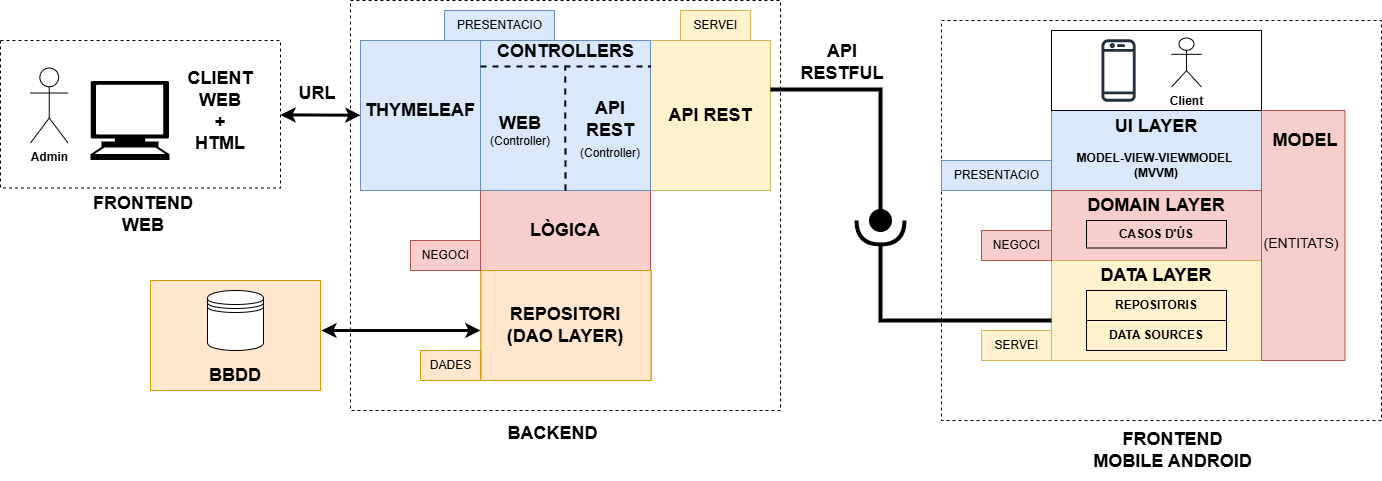

The diagram above was exported from draw.io. Its source (the exported page's mxGraphModel, read from the mxfile embedded in the PNG):
<mxGraphModel dx="2862" dy="998" grid="1" gridSize="10" guides="1" tooltips="1" connect="1" arrows="1" fold="1" page="1" pageScale="1" pageWidth="827" pageHeight="1169" math="0" shadow="0">
  <root>
    <mxCell id="0" />
    <mxCell id="1" parent="0" />
    <mxCell id="pO9rBsOpaQZrhsU4fofn-4" value="" style="rounded=0;whiteSpace=wrap;html=1;dashed=1;fillColor=none;" parent="1" vertex="1">
      <mxGeometry x="210" y="170" width="430" height="410" as="geometry" />
    </mxCell>
    <mxCell id="pO9rBsOpaQZrhsU4fofn-5" value="&lt;p data-pm-slice=&quot;1 1 []&quot;&gt;&lt;b&gt;&lt;font style=&quot;font-size: 18px;&quot;&gt;LÒGICA&lt;/font&gt;&lt;/b&gt;&lt;/p&gt;" style="rounded=0;whiteSpace=wrap;html=1;fillColor=#f8cecc;strokeColor=#b85450;" parent="1" vertex="1">
      <mxGeometry x="340" y="360" width="170" height="80" as="geometry" />
    </mxCell>
    <mxCell id="pO9rBsOpaQZrhsU4fofn-6" value="" style="rounded=0;whiteSpace=wrap;html=1;" parent="1" vertex="1">
      <mxGeometry x="360" y="280" width="130" height="80" as="geometry" />
    </mxCell>
    <mxCell id="pO9rBsOpaQZrhsU4fofn-7" value="" style="rounded=0;whiteSpace=wrap;html=1;fillColor=#fff2cc;strokeColor=#d6b656;" parent="1" vertex="1">
      <mxGeometry x="510" y="210" width="120" height="150" as="geometry" />
    </mxCell>
    <mxCell id="pO9rBsOpaQZrhsU4fofn-8" value="" style="rounded=0;whiteSpace=wrap;html=1;fillColor=#dae8fc;strokeColor=#6c8ebf;" parent="1" vertex="1">
      <mxGeometry x="340" y="210" width="170" height="150" as="geometry" />
    </mxCell>
    <mxCell id="pO9rBsOpaQZrhsU4fofn-9" value="" style="rounded=0;whiteSpace=wrap;html=1;fillColor=#dae8fc;strokeColor=#6c8ebf;" parent="1" vertex="1">
      <mxGeometry x="220" y="210" width="120" height="150" as="geometry" />
    </mxCell>
    <mxCell id="pO9rBsOpaQZrhsU4fofn-10" value="&lt;span style=&quot;font-size: 18px;&quot;&gt;CONTROLLERS&lt;/span&gt;" style="text;html=1;align=center;verticalAlign=middle;whiteSpace=wrap;rounded=0;fontStyle=1" parent="1" vertex="1">
      <mxGeometry x="362" y="211" width="127" height="20" as="geometry" />
    </mxCell>
    <mxCell id="pO9rBsOpaQZrhsU4fofn-14" value="" style="line;strokeWidth=2;html=1;dashed=1;" parent="1" vertex="1">
      <mxGeometry x="340" y="231" width="170" height="10" as="geometry" />
    </mxCell>
    <mxCell id="pO9rBsOpaQZrhsU4fofn-22" value="" style="endArrow=none;dashed=1;html=1;rounded=0;exitX=0.5;exitY=1;exitDx=0;exitDy=0;entryX=0.498;entryY=0.4;entryDx=0;entryDy=0;entryPerimeter=0;strokeWidth=2;" parent="1" source="pO9rBsOpaQZrhsU4fofn-8" target="pO9rBsOpaQZrhsU4fofn-14" edge="1">
      <mxGeometry width="50" height="50" relative="1" as="geometry">
        <mxPoint x="403" y="310" as="sourcePoint" />
        <mxPoint x="425" y="240" as="targetPoint" />
      </mxGeometry>
    </mxCell>
    <mxCell id="pO9rBsOpaQZrhsU4fofn-24" value="&lt;span style=&quot;font-size: 18px;&quot;&gt;WEB&lt;/span&gt;&lt;div&gt;&lt;span style=&quot;font-weight: normal;&quot;&gt;(Controller)&lt;/span&gt;&lt;/div&gt;" style="text;html=1;align=center;verticalAlign=middle;whiteSpace=wrap;rounded=0;fontStyle=1" parent="1" vertex="1">
      <mxGeometry x="340" y="275" width="80" height="50" as="geometry" />
    </mxCell>
    <mxCell id="pO9rBsOpaQZrhsU4fofn-26" value="&lt;span style=&quot;font-size: 18px;&quot;&gt;API&lt;/span&gt;&lt;div&gt;&lt;span style=&quot;font-size: 18px;&quot;&gt;REST&lt;/span&gt;&lt;/div&gt;&lt;div&gt;&lt;span style=&quot;font-weight: 400;&quot;&gt;(Controller)&lt;/span&gt;&lt;span style=&quot;font-size: 18px;&quot;&gt;&lt;/span&gt;&lt;/div&gt;" style="text;html=1;align=center;verticalAlign=middle;whiteSpace=wrap;rounded=0;fontStyle=1" parent="1" vertex="1">
      <mxGeometry x="430" y="270" width="80" height="60" as="geometry" />
    </mxCell>
    <mxCell id="pO9rBsOpaQZrhsU4fofn-28" value="&lt;span style=&quot;font-size: 18px;&quot;&gt;THYMELEAF&lt;/span&gt;" style="text;html=1;align=center;verticalAlign=middle;whiteSpace=wrap;rounded=0;fontStyle=1" parent="1" vertex="1">
      <mxGeometry x="228.25" y="270" width="103.5" height="20" as="geometry" />
    </mxCell>
    <mxCell id="pO9rBsOpaQZrhsU4fofn-33" value="&lt;span style=&quot;font-size: 18px;&quot;&gt;API&amp;nbsp;&lt;/span&gt;&lt;span style=&quot;font-size: 18px; background-color: transparent; color: light-dark(rgb(0, 0, 0), rgb(255, 255, 255));&quot;&gt;REST&lt;/span&gt;" style="text;html=1;align=center;verticalAlign=middle;whiteSpace=wrap;rounded=0;fontStyle=1" parent="1" vertex="1">
      <mxGeometry x="530" y="252.5" width="80" height="65" as="geometry" />
    </mxCell>
    <mxCell id="pO9rBsOpaQZrhsU4fofn-34" value="&lt;span style=&quot;font-size: 18px;&quot;&gt;BACKEND&amp;nbsp;&lt;/span&gt;" style="text;html=1;align=center;verticalAlign=middle;whiteSpace=wrap;rounded=0;fontStyle=1" parent="1" vertex="1">
      <mxGeometry x="340" y="580" width="150" height="45" as="geometry" />
    </mxCell>
    <mxCell id="pO9rBsOpaQZrhsU4fofn-35" value="" style="group;fillColor=#ffe6cc;strokeColor=#d79b00;" parent="1" connectable="0" vertex="1">
      <mxGeometry x="340.5" y="440" width="170" height="110" as="geometry" />
    </mxCell>
    <mxCell id="pO9rBsOpaQZrhsU4fofn-1" value="" style="rounded=0;whiteSpace=wrap;html=1;fillColor=#ffe6cc;strokeColor=#d79b00;" parent="pO9rBsOpaQZrhsU4fofn-35" vertex="1">
      <mxGeometry width="170" height="110" as="geometry" />
    </mxCell>
    <mxCell id="pO9rBsOpaQZrhsU4fofn-3" value="&lt;span style=&quot;font-size: 18px;&quot;&gt;REPOSITORI&lt;/span&gt;&lt;div&gt;&lt;span style=&quot;font-size: 18px;&quot;&gt;(DAO LAYER)&lt;/span&gt;&lt;/div&gt;" style="text;html=1;align=center;verticalAlign=middle;whiteSpace=wrap;rounded=0;fontStyle=1" parent="pO9rBsOpaQZrhsU4fofn-35" vertex="1">
      <mxGeometry x="24.75" y="25" width="120.5" height="60" as="geometry" />
    </mxCell>
    <mxCell id="pO9rBsOpaQZrhsU4fofn-61" value="" style="rounded=0;whiteSpace=wrap;html=1;dashed=1;fillColor=none;" parent="1" vertex="1">
      <mxGeometry x="801" y="190" width="440" height="400" as="geometry" />
    </mxCell>
    <mxCell id="pO9rBsOpaQZrhsU4fofn-64" value="" style="rounded=0;whiteSpace=wrap;html=1;dashed=1;fillColor=none;" parent="1" vertex="1">
      <mxGeometry x="-140" y="210" width="280" height="147.5" as="geometry" />
    </mxCell>
    <mxCell id="pO9rBsOpaQZrhsU4fofn-65" value="" style="shape=mxgraph.signs.tech.computer;html=1;pointerEvents=1;fillColor=#000000;strokeColor=none;verticalLabelPosition=bottom;verticalAlign=top;align=center;" parent="1" vertex="1">
      <mxGeometry x="-50" y="250.5" width="79" height="79" as="geometry" />
    </mxCell>
    <mxCell id="pO9rBsOpaQZrhsU4fofn-66" value="Admin" style="shape=umlActor;verticalLabelPosition=bottom;verticalAlign=top;html=1;outlineConnect=0;fontStyle=1" parent="1" vertex="1">
      <mxGeometry x="-110" y="237.5" width="37.5" height="75" as="geometry" />
    </mxCell>
    <mxCell id="pO9rBsOpaQZrhsU4fofn-69" value="&lt;span style=&quot;font-size: 18px;&quot;&gt;CLIENT WEB&lt;/span&gt;&lt;div&gt;&lt;span style=&quot;font-size: 18px;&quot;&gt;+&lt;/span&gt;&lt;/div&gt;&lt;div&gt;&lt;span style=&quot;font-size: 18px;&quot;&gt;HTML&lt;/span&gt;&lt;/div&gt;" style="text;html=1;align=center;verticalAlign=middle;whiteSpace=wrap;rounded=0;fontStyle=1" parent="1" vertex="1">
      <mxGeometry x="40" y="232" width="80" height="97.5" as="geometry" />
    </mxCell>
    <mxCell id="pO9rBsOpaQZrhsU4fofn-71" value="&lt;span style=&quot;font-size: 18px;&quot;&gt;FRONTEND&lt;/span&gt;&lt;div&gt;&lt;span style=&quot;font-size: 18px;&quot;&gt;WEB&lt;/span&gt;&lt;/div&gt;" style="text;html=1;align=center;verticalAlign=middle;whiteSpace=wrap;rounded=0;fontStyle=1" parent="1" vertex="1">
      <mxGeometry x="-72.5" y="357.5" width="150" height="52.5" as="geometry" />
    </mxCell>
    <mxCell id="pO9rBsOpaQZrhsU4fofn-73" value="&lt;span style=&quot;font-size: 18px;&quot;&gt;FRONTEND&lt;/span&gt;&lt;div&gt;&lt;span style=&quot;font-size: 18px;&quot;&gt;MOBILE ANDROID&lt;/span&gt;&lt;/div&gt;" style="text;html=1;align=center;verticalAlign=middle;whiteSpace=wrap;rounded=0;fontStyle=1" parent="1" vertex="1">
      <mxGeometry x="946" y="590" width="173" height="60" as="geometry" />
    </mxCell>
    <mxCell id="pO9rBsOpaQZrhsU4fofn-79" value="" style="rounded=0;whiteSpace=wrap;html=1;fillColor=#dae8fc;strokeColor=#6c8ebf;" parent="1" vertex="1">
      <mxGeometry x="911" y="280" width="210" height="80" as="geometry" />
    </mxCell>
    <mxCell id="pO9rBsOpaQZrhsU4fofn-85" value="&lt;font style=&quot;font-size: 12px;&quot;&gt;MODEL-VIEW-VIEWMODEL&amp;nbsp;&lt;/font&gt;&lt;div&gt;&lt;font style=&quot;font-size: 12px;&quot;&gt;(MVVM)&lt;/font&gt;&lt;/div&gt;" style="text;html=1;align=center;verticalAlign=middle;whiteSpace=wrap;rounded=0;fontStyle=1" parent="1" vertex="1">
      <mxGeometry x="911" y="325" width="210" height="20" as="geometry" />
    </mxCell>
    <mxCell id="pO9rBsOpaQZrhsU4fofn-86" value="&lt;span style=&quot;font-size: 18px;&quot;&gt;UI LAYER&lt;/span&gt;" style="text;html=1;align=center;verticalAlign=middle;whiteSpace=wrap;rounded=0;fontStyle=1" parent="1" vertex="1">
      <mxGeometry x="911" y="281" width="210" height="30" as="geometry" />
    </mxCell>
    <mxCell id="pO9rBsOpaQZrhsU4fofn-87" value="" style="rounded=0;whiteSpace=wrap;html=1;fillColor=#f8cecc;strokeColor=#b85450;" parent="1" vertex="1">
      <mxGeometry x="911" y="360" width="210" height="70" as="geometry" />
    </mxCell>
    <mxCell id="pO9rBsOpaQZrhsU4fofn-88" value="&lt;div&gt;&lt;font style=&quot;font-size: 12px;&quot;&gt;CASOS D'ÚS&lt;/font&gt;&lt;/div&gt;" style="text;html=1;align=center;verticalAlign=middle;whiteSpace=wrap;rounded=0;fontStyle=1;strokeColor=default;" parent="1" vertex="1">
      <mxGeometry x="946" y="390" width="140" height="27.5" as="geometry" />
    </mxCell>
    <mxCell id="pO9rBsOpaQZrhsU4fofn-89" value="&lt;span style=&quot;font-size: 18px;&quot;&gt;DOMAIN LAYER&lt;/span&gt;" style="text;html=1;align=center;verticalAlign=middle;whiteSpace=wrap;rounded=0;fontStyle=1" parent="1" vertex="1">
      <mxGeometry x="911" y="360" width="210" height="29.5" as="geometry" />
    </mxCell>
    <mxCell id="pO9rBsOpaQZrhsU4fofn-90" value="" style="rounded=0;whiteSpace=wrap;html=1;fillColor=#fff2cc;strokeColor=#d6b656;" parent="1" vertex="1">
      <mxGeometry x="911" y="430" width="210" height="100" as="geometry" />
    </mxCell>
    <mxCell id="pO9rBsOpaQZrhsU4fofn-91" value="&lt;span style=&quot;font-size: 18px;&quot;&gt;DATA LAYER&lt;/span&gt;" style="text;html=1;align=center;verticalAlign=middle;whiteSpace=wrap;rounded=0;fontStyle=1" parent="1" vertex="1">
      <mxGeometry x="911" y="430" width="210" height="30" as="geometry" />
    </mxCell>
    <mxCell id="pO9rBsOpaQZrhsU4fofn-92" value="&lt;div&gt;&lt;font style=&quot;font-size: 12px;&quot;&gt;REPOSITORIS&lt;/font&gt;&lt;/div&gt;" style="text;html=1;align=center;verticalAlign=middle;whiteSpace=wrap;rounded=0;fontStyle=1;strokeColor=default;" parent="1" vertex="1">
      <mxGeometry x="946" y="460" width="140" height="30" as="geometry" />
    </mxCell>
    <mxCell id="pO9rBsOpaQZrhsU4fofn-93" value="&lt;div&gt;&lt;font style=&quot;font-size: 12px;&quot;&gt;DATA SOURCES&lt;/font&gt;&lt;/div&gt;" style="text;html=1;align=center;verticalAlign=middle;whiteSpace=wrap;rounded=0;fontStyle=1;strokeColor=default;" parent="1" vertex="1">
      <mxGeometry x="946" y="490" width="140" height="30" as="geometry" />
    </mxCell>
    <mxCell id="pO9rBsOpaQZrhsU4fofn-94" value="" style="rounded=0;whiteSpace=wrap;html=1;fillColor=#f8cecc;strokeColor=#b85450;" parent="1" vertex="1">
      <mxGeometry x="1121" y="280" width="83.5" height="250" as="geometry" />
    </mxCell>
    <mxCell id="pO9rBsOpaQZrhsU4fofn-96" value="&lt;span style=&quot;font-size: 18px;&quot;&gt;MODEL&lt;/span&gt;" style="text;html=1;align=center;verticalAlign=middle;whiteSpace=wrap;rounded=0;fontStyle=1" parent="1" vertex="1">
      <mxGeometry x="1124.5" y="295" width="80" height="30" as="geometry" />
    </mxCell>
    <mxCell id="pO9rBsOpaQZrhsU4fofn-97" value="&lt;span style=&quot;font-size: 14px; font-weight: normal; background-color: transparent; color: light-dark(rgb(0, 0, 0), rgb(255, 255, 255));&quot;&gt;(ENTITATS)&lt;/span&gt;" style="text;html=1;align=center;verticalAlign=middle;whiteSpace=wrap;rounded=0;fontStyle=1" parent="1" vertex="1">
      <mxGeometry x="1121" y="397.5" width="80" height="30" as="geometry" />
    </mxCell>
    <mxCell id="pO9rBsOpaQZrhsU4fofn-100" value="" style="rounded=0;whiteSpace=wrap;html=1;" parent="1" vertex="1">
      <mxGeometry x="911" y="200" width="210" height="80" as="geometry" />
    </mxCell>
    <mxCell id="pO9rBsOpaQZrhsU4fofn-77" value="Client" style="shape=umlActor;verticalLabelPosition=bottom;verticalAlign=top;html=1;outlineConnect=0;fontStyle=1" parent="1" vertex="1">
      <mxGeometry x="1031" y="207.5" width="30.01" height="49" as="geometry" />
    </mxCell>
    <mxCell id="pO9rBsOpaQZrhsU4fofn-98" value="" style="sketch=0;outlineConnect=0;fontColor=#232F3E;gradientColor=none;fillColor=#232F3D;strokeColor=none;dashed=0;verticalLabelPosition=bottom;verticalAlign=top;align=center;html=1;fontSize=12;fontStyle=0;aspect=fixed;pointerEvents=1;shape=mxgraph.aws4.mobile_client;" parent="1" vertex="1">
      <mxGeometry x="961" y="207.5" width="34.16" height="65" as="geometry" />
    </mxCell>
    <mxCell id="pO9rBsOpaQZrhsU4fofn-102" value="" style="edgeStyle=orthogonalEdgeStyle;elbow=vertical;endArrow=oval;html=1;rounded=0;endSize=19;startSize=8;strokeWidth=4;endFill=1;" parent="1" source="pO9rBsOpaQZrhsU4fofn-7" edge="1">
      <mxGeometry width="50" height="50" relative="1" as="geometry">
        <mxPoint x="660" y="259.5" as="sourcePoint" />
        <mxPoint x="740" y="390" as="targetPoint" />
        <Array as="points">
          <mxPoint x="740" y="259" />
        </Array>
      </mxGeometry>
    </mxCell>
    <mxCell id="pO9rBsOpaQZrhsU4fofn-103" value="" style="edgeStyle=orthogonalEdgeStyle;elbow=vertical;endArrow=halfCircle;html=1;rounded=0;endSize=19;startSize=8;strokeWidth=4;endFill=0;" parent="1" source="pO9rBsOpaQZrhsU4fofn-90" edge="1">
      <mxGeometry width="50" height="50" relative="1" as="geometry">
        <mxPoint x="870" y="600" as="sourcePoint" />
        <mxPoint x="740" y="390" as="targetPoint" />
        <Array as="points">
          <mxPoint x="740" y="490" />
        </Array>
      </mxGeometry>
    </mxCell>
    <mxCell id="pO9rBsOpaQZrhsU4fofn-106" value="DADES" style="text;html=1;align=center;verticalAlign=middle;resizable=0;points=[];autosize=1;strokeColor=#d79b00;fillColor=#ffe6cc;" parent="1" vertex="1">
      <mxGeometry x="280" y="520" width="60" height="30" as="geometry" />
    </mxCell>
    <mxCell id="pO9rBsOpaQZrhsU4fofn-107" value="NEGOCI" style="text;html=1;align=center;verticalAlign=middle;resizable=0;points=[];autosize=1;strokeColor=#b85450;fillColor=#f8cecc;" parent="1" vertex="1">
      <mxGeometry x="270" y="410" width="70" height="30" as="geometry" />
    </mxCell>
    <mxCell id="pO9rBsOpaQZrhsU4fofn-108" value="PRESENTACIO" style="text;html=1;align=center;verticalAlign=middle;resizable=0;points=[];autosize=1;strokeColor=#6c8ebf;fillColor=#dae8fc;" parent="1" vertex="1">
      <mxGeometry x="304" y="180" width="110" height="30" as="geometry" />
    </mxCell>
    <mxCell id="pO9rBsOpaQZrhsU4fofn-109" value="SERVEI" style="text;html=1;align=center;verticalAlign=middle;resizable=0;points=[];autosize=1;strokeColor=#d6b656;fillColor=#fff2cc;" parent="1" vertex="1">
      <mxGeometry x="540" y="180" width="70" height="30" as="geometry" />
    </mxCell>
    <mxCell id="RZVP_wg0M5sg-biMdcX_-2" value="PRESENTACIO" style="text;html=1;align=center;verticalAlign=middle;resizable=0;points=[];autosize=1;strokeColor=#6c8ebf;fillColor=#dae8fc;" parent="1" vertex="1">
      <mxGeometry x="801" y="330" width="110" height="30" as="geometry" />
    </mxCell>
    <mxCell id="RZVP_wg0M5sg-biMdcX_-3" value="NEGOCI" style="text;html=1;align=center;verticalAlign=middle;resizable=0;points=[];autosize=1;strokeColor=#b85450;fillColor=#f8cecc;" parent="1" vertex="1">
      <mxGeometry x="841" y="400" width="70" height="30" as="geometry" />
    </mxCell>
    <mxCell id="RZVP_wg0M5sg-biMdcX_-5" value="SERVEI" style="text;html=1;align=center;verticalAlign=middle;resizable=0;points=[];autosize=1;strokeColor=#d6b656;fillColor=#fff2cc;" parent="1" vertex="1">
      <mxGeometry x="841" y="500" width="70" height="30" as="geometry" />
    </mxCell>
    <mxCell id="RZVP_wg0M5sg-biMdcX_-6" value="" style="endArrow=classic;startArrow=classic;html=1;rounded=0;strokeWidth=3;" parent="1" source="pO9rBsOpaQZrhsU4fofn-64" target="pO9rBsOpaQZrhsU4fofn-9" edge="1">
      <mxGeometry width="50" height="50" relative="1" as="geometry">
        <mxPoint x="100" y="400" as="sourcePoint" />
        <mxPoint x="150" y="350" as="targetPoint" />
      </mxGeometry>
    </mxCell>
    <mxCell id="sVNbb6adk4UnfZCfXxFN-1" value="&lt;span style=&quot;font-size: 18px;&quot;&gt;URL&lt;/span&gt;" style="text;html=1;align=center;verticalAlign=middle;whiteSpace=wrap;rounded=0;fontStyle=1" vertex="1" parent="1">
      <mxGeometry x="124.75" y="252.5" width="103.5" height="20" as="geometry" />
    </mxCell>
    <mxCell id="sVNbb6adk4UnfZCfXxFN-2" value="&lt;span style=&quot;font-size: 18px;&quot;&gt;API RESTFUL&lt;/span&gt;" style="text;html=1;align=center;verticalAlign=middle;whiteSpace=wrap;rounded=0;fontStyle=1" vertex="1" parent="1">
      <mxGeometry x="650" y="222" width="103.5" height="20" as="geometry" />
    </mxCell>
    <mxCell id="sVNbb6adk4UnfZCfXxFN-3" value="" style="group;fillColor=#ffe6cc;strokeColor=#d79b00;" connectable="0" vertex="1" parent="1">
      <mxGeometry x="10" y="450" width="170" height="110" as="geometry" />
    </mxCell>
    <mxCell id="sVNbb6adk4UnfZCfXxFN-4" value="" style="rounded=0;whiteSpace=wrap;html=1;fillColor=#ffe6cc;strokeColor=#d79b00;" vertex="1" parent="sVNbb6adk4UnfZCfXxFN-3">
      <mxGeometry width="170" height="110" as="geometry" />
    </mxCell>
    <mxCell id="sVNbb6adk4UnfZCfXxFN-5" value="" style="shape=datastore;whiteSpace=wrap;html=1;" vertex="1" parent="sVNbb6adk4UnfZCfXxFN-3">
      <mxGeometry x="57" y="10" width="56" height="60" as="geometry" />
    </mxCell>
    <mxCell id="sVNbb6adk4UnfZCfXxFN-6" value="&lt;font style=&quot;font-size: 18px;&quot;&gt;BBDD&lt;/font&gt;" style="text;html=1;align=center;verticalAlign=middle;whiteSpace=wrap;rounded=0;fontStyle=1" vertex="1" parent="sVNbb6adk4UnfZCfXxFN-3">
      <mxGeometry x="55" y="80" width="60" height="30" as="geometry" />
    </mxCell>
    <mxCell id="sVNbb6adk4UnfZCfXxFN-11" value="" style="endArrow=classic;startArrow=classic;html=1;rounded=0;strokeWidth=3;" edge="1" parent="1">
      <mxGeometry width="50" height="50" relative="1" as="geometry">
        <mxPoint x="180.85" y="499.99961373390556" as="sourcePoint" />
        <mxPoint x="340" y="500" as="targetPoint" />
      </mxGeometry>
    </mxCell>
  </root>
</mxGraphModel>